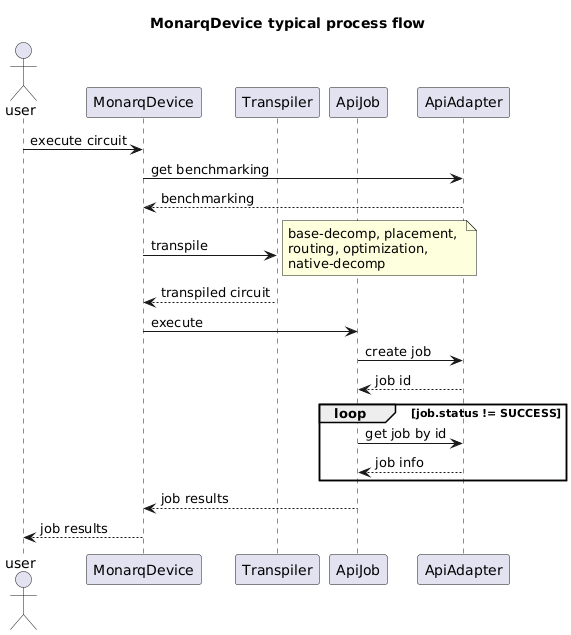

The diagram above was rendered by PlantUML. Its source (embedded in the PNG):
@startuml
title MonarqDevice typical process flow
actor user
participant MonarqDevice as dev
participant Transpiler as t
participant ApiJob as job
participant ApiAdapter as api

user -> dev : execute circuit

dev -> api : get benchmarking
api --> dev : benchmarking
dev -> t : transpile

note right
base-decomp, placement, 
routing, optimization, 
native-decomp
end note


dev <-- t : transpiled circuit
dev -> job : execute
job -> api : create job
job <-- api : job id

loop job.status != SUCCESS
job -> api : get job by id
job <-- api : job info
end loop
job --> dev : job results

user <-- dev : job results
@enduml